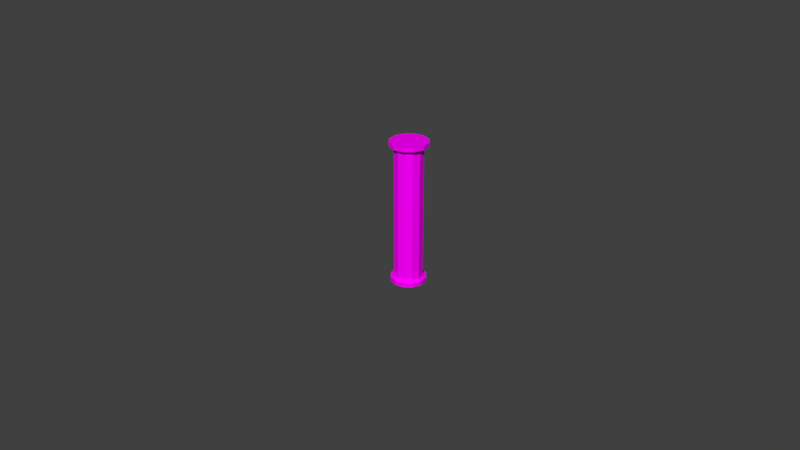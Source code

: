 # Source: pipeLong.blend  (saved by Blender 2.78.0; exported with 4.5.12 LTS)
import bpy
from mathutils import Matrix  # noqa: F401  (used for matrix-valued properties, if any)

bpy.ops.wm.read_factory_settings(use_empty=True)
scene = bpy.context.scene
scene.name = 'Scene'

# ---- collections
col_collection_1 = bpy.data.collections.new('Collection 1'); scene.collection.children.link(col_collection_1)

# ---- images (referenced by path relative to the original .blend; pixels are not part of the script)
import os
ASSET_DIR = os.environ.get("B2B_ASSET_DIR", "")  # directory of the original .blend (textures are referenced by path, not embedded)
HERE = os.path.dirname(os.path.abspath(__file__))  # packed textures are extracted next to this script under _unpacked/

def load_image(name, relpath, width, height, colorspace="sRGB"):
    """Load a texture the original file referenced (path relative to the .blend, or extracted next to this script)."""
    p = next((c for c in (os.path.join(HERE, relpath), os.path.join(ASSET_DIR, relpath)) if relpath and os.path.exists(c)), "")
    if p:
        img = bpy.data.images.load(p, check_existing=True)
        img.name = name
    else:  # same state as the original file: an image datablock whose file is absent (Cycles renders it pink)
        img = bpy.data.images.new(name, width, height)
        img.source = "FILE"
        img.filepath = "//" + (relpath or name)
    img.colorspace_settings.name = colorspace
    return img
img_pk02_panels01a_c_png = load_image('pk02_panels01a_C.png', 'pk02_panels01a_C.png', 1024, 1024, 'sRGB')

# ---- materials (node trees are filled in below, after node groups)
mat_material_001 = bpy.data.materials.new('Material.001')
mat_material_001.alpha_threshold = 0.0
mat_material_001.roughness = 0.5

# ---- material node trees
mat_material_001.use_nodes = True; mat_material_001.node_tree.nodes.clear()
_N = mat_material_001.node_tree.nodes; _L = mat_material_001.node_tree.links
n0 = _N.new('ShaderNodeOutputMaterial'); n0.name = 'Material Output'; n0.location = (300, 300)
n1 = _N.new('ShaderNodeBsdfDiffuse'); n1.name = 'Diffuse BSDF'; n1.location = (10, 300)
n2 = _N.new('ShaderNodeTexImage'); n2.name = 'Image Texture'; n2.location = (-180, 300)
n2.width = 140
n2.image = img_pk02_panels01a_c_png
_L.new(n1.outputs[0], n0.inputs[0])
_L.new(n2.outputs[0], n1.inputs[0])
n0.is_active_output = True

# ---- world
world_world = bpy.data.worlds.new('World'); scene.world = world_world
world_world.color = (0.05088, 0.05088, 0.05088)
world_world.use_sun_shadow = False
world_world.sun_shadow_jitter_overblur = 0.0
world_world.cycles.sampling_method = 'MANUAL'

# ---- cameras
cam_camera = bpy.data.cameras.new('Camera')
cam_camera.clip_end = 100.0
cam_camera.lens = 35.0
cam_camera.sensor_width = 32.0
cam_camera.sensor_height = 18.0
cam_camera.ortho_scale = 7.314
cam_camera.dof.focus_distance = 0.0

# ---- meshes
me_circle_001 = bpy.data.meshes.new('Circle.001')
me_circle_001.from_pydata([(0.61, 0.2074, 2.357), (0.7297, 0.2395, 2.357), (0.5223, 0.1197, 2.357), (0.4902, -2.983e-07, 2.357), (0.5223, -0.1197, 2.357), (0.61, -0.2074, 2.357), (0.7297, -0.2395, 2.357), (0.8494, -0.2074, 2.357), (0.9371, -0.1197, 2.357), (0.9692, -3.991e-07, 2.357), (0.9371, 0.1197, 2.357), (0.8494, 0.2074, 2.357), (0.61, 0.2074, 2.305), (0.7297, 0.2395, 2.305), (0.5223, 0.1197, 2.305), (0.4902, -2.983e-07, 2.305), (0.5223, -0.1197, 2.305), (0.61, -0.2074, 2.305), (0.7297, -0.2395, 2.305), (0.8494, -0.2074, 2.305), (0.9371, -0.1197, 2.305), (0.9692, -3.991e-07, 2.305), (0.9371, 0.1197, 2.305), (0.8494, 0.2074, 2.305), (0.61, 0.2074, 2.305), (0.7297, 0.2395, 2.305), (0.5223, 0.1197, 2.305), (0.4902, -2.983e-07, 2.305), (0.5223, -0.1197, 2.305), (0.61, -0.2074, 2.305), (0.7297, -0.2395, 2.305), (0.8494, -0.2074, 2.305), (0.9371, -0.1197, 2.305), (0.9692, -3.991e-07, 2.305), (0.9371, 0.1197, 2.305), (0.8494, 0.2074, 2.305), (0.6399, 0.1555, 2.305), (0.7297, 0.1796, 2.305), (0.5742, 0.0898, 2.305), (0.5501, -3.053e-07, 2.305), (0.5742, -0.0898, 2.305), (0.6399, -0.1555, 2.305), (0.7297, -0.1796, 2.305), (0.8195, -0.1555, 2.305), (0.8852, -0.0898, 2.305), (0.9093, -3.81e-07, 2.305), (0.8852, 0.0898, 2.305), (0.8195, 0.1555, 2.305), (0.6399, 0.1555, 0.5979), (0.7297, 0.1796, 0.5979), (0.5742, 0.0898, 0.5979), (0.5501, -3.053e-07, 0.5979), (0.5742, -0.0898, 0.5979), (0.6399, -0.1555, 0.5979), (0.7297, -0.1796, 0.5979), (0.8195, -0.1555, 0.5979), (0.8852, -0.0898, 0.5979), (0.9093, -3.81e-07, 0.5979), (0.8852, 0.0898, 0.5979), (0.8195, 0.1555, 0.5979), (0.6175, 0.1944, 0.5979), (0.7297, 0.2245, 0.5979), (0.5353, 0.1123, 0.5979), (0.5052, -2.991e-07, 0.5979), (0.5353, -0.1123, 0.5979), (0.6175, -0.1944, 0.5979), (0.7297, -0.2245, 0.5979), (0.842, -0.1944, 0.5979), (0.9241, -0.1123, 0.5979), (0.9542, -3.937e-07, 0.5979), (0.9241, 0.1123, 0.5979), (0.842, 0.1944, 0.5979), (0.6175, 0.1944, 0.5455), (0.7297, 0.2245, 0.5455), (0.5353, 0.1123, 0.5455), (0.5052, -2.991e-07, 0.5455), (0.5353, -0.1123, 0.5455), (0.6175, -0.1944, 0.5455), (0.7297, -0.2245, 0.5455), (0.842, -0.1944, 0.5455), (0.9241, -0.1123, 0.5455), (0.9542, -3.937e-07, 0.5455), (0.9241, 0.1123, 0.5455), (0.842, 0.1944, 0.5455)], [], [(7, 6, 18, 19), (4, 3, 15, 16), (11, 10, 22, 23), (0, 1, 13, 12), (8, 7, 19, 20), (5, 4, 16, 17), (1, 11, 23, 13), (2, 0, 12, 14), (9, 8, 20, 21), (6, 5, 17, 18), (3, 2, 14, 15), (10, 9, 21, 22), (27, 26, 38, 39), (42, 41, 53, 54), (34, 33, 45, 46), (31, 30, 42, 43), (28, 27, 39, 40), (35, 34, 46, 47), (24, 25, 37, 36), (32, 31, 43, 44), (29, 28, 40, 41), (25, 35, 47, 37), (26, 24, 36, 38), (33, 32, 44, 45), (30, 29, 41, 42), (54, 53, 65, 66), (39, 38, 50, 51), (46, 45, 57, 58), (43, 42, 54, 55), (40, 39, 51, 52), (47, 46, 58, 59), (36, 37, 49, 48), (44, 43, 55, 56), (41, 40, 52, 53), (37, 47, 59, 49), (38, 36, 48, 50), (45, 44, 56, 57), (69, 68, 80, 81), (51, 50, 62, 63), (58, 57, 69, 70), (55, 54, 66, 67), (52, 51, 63, 64), (59, 58, 70, 71), (48, 49, 61, 60), (56, 55, 67, 68), (53, 52, 64, 65), (49, 59, 71, 61), (50, 48, 60, 62), (57, 56, 68, 69), (72, 73, 83, 82, 81, 80, 79, 78, 77, 76, 75, 74), (66, 65, 77, 78), (63, 62, 74, 75), (70, 69, 81, 82), (67, 66, 78, 79), (64, 63, 75, 76), (71, 70, 82, 83), (60, 61, 73, 72), (68, 67, 79, 80), (65, 64, 76, 77), (61, 71, 83, 73), (62, 60, 72, 74), (0, 2, 3, 4, 5, 6, 7, 8, 9, 10, 11, 1)])
_uv = me_circle_001.uv_layers.new(name='UVMap')
_uv.uv.foreach_set('vector', [0.7712, 0.4066, 0.7712, 0.3339, 0.8008, 0.3339, 0.8008, 0.4066, 0.8304, 0.3556, 0.8304, 0.283, 0.86, 0.283, 0.86, 0.3556, 0.7712, 0.09921, 0.7712, 0.03631, 0.8008, 0.03631, 0.8008, 0.09921, 0.7712, 0.2347, 0.7712, 0.1718, 0.8008, 0.1718, 0.8008, 0.2347, 0.7712, 0.4695, 0.7712, 0.4066, 0.8008, 0.4066, 0.8008, 0.4695, 0.8304, 0.4185, 0.8304, 0.3556, 0.86, 0.3556, 0.86, 0.4185, 0.7712, 0.1718, 0.7712, 0.09921, 0.8008, 0.09921, 0.8008, 0.1718, 0.7712, 0.271, 0.7712, 0.2347, 0.8008, 0.2347, 0.8008, 0.271, 0.7712, 0.5058, 0.7712, 0.4695, 0.8008, 0.4695, 0.8008, 0.5058, 0.7712, 0.3339, 0.7712, 0.271, 0.8008, 0.271, 0.8008, 0.3339, 0.8304, 0.283, 0.8304, 0.2201, 0.86, 0.2201, 0.86, 0.283, 0.7712, 0.03631, 0.7712, 3.492e-08, 0.8008, 0.0, 0.8008, 0.03631, 0.7361, 0.3074, 0.7712, 0.3703, 0.7385, 0.3793, 0.7122, 0.3322, 0.2154, 1.0, 0.1699, 1.0, 0.1699, 0.0, 0.2154, 0.0, 0.6053, 0.5421, 0.5447, 0.5058, 0.5686, 0.481, 0.6141, 0.5082, 0.5096, 0.3703, 0.5447, 0.3074, 0.5686, 0.3322, 0.5423, 0.3793, 0.6754, 0.271, 0.7361, 0.3074, 0.7122, 0.3322, 0.6667, 0.3049, 0.6754, 0.5421, 0.6053, 0.5421, 0.6141, 0.5082, 0.6667, 0.5082, 0.7712, 0.4429, 0.7361, 0.5058, 0.7122, 0.481, 0.7385, 0.4338, 0.5096, 0.4429, 0.5096, 0.3703, 0.5423, 0.3793, 0.5423, 0.4338, 0.6053, 0.271, 0.6754, 0.271, 0.6667, 0.3049, 0.6141, 0.3049, 0.7361, 0.5058, 0.6754, 0.5421, 0.6667, 0.5082, 0.7122, 0.481, 0.7712, 0.3703, 0.7712, 0.4429, 0.7385, 0.4338, 0.7385, 0.3793, 0.5447, 0.5058, 0.5096, 0.4429, 0.5423, 0.4338, 0.5686, 0.481, 0.5447, 0.3074, 0.6053, 0.271, 0.6141, 0.3049, 0.5686, 0.3322, 0.5604, 0.7436, 0.6059, 0.7708, 0.5994, 0.7962, 0.5425, 0.7622, 0.4378, 0.0, 0.4833, 0.0, 0.4833, 1.0, 0.4378, 1.0, 0.02628, 1.0, 3.37e-08, 1.0, 0.0, 6.984e-08, 0.02628, 3.492e-08, 0.2679, 1.0, 0.2154, 1.0, 0.2154, 0.0, 0.2679, 0.0, 0.3853, 0.0, 0.4378, 0.0, 0.4378, 1.0, 0.3853, 1.0, 0.0718, 1.0, 0.02628, 1.0, 0.02628, 3.492e-08, 0.0718, 0.0, 0.1699, 1.0, 0.1244, 1.0, 0.1244, 0.0, 0.1699, 0.0, 0.3135, 1.0, 0.2679, 1.0, 0.2679, 0.0, 0.3135, 3.492e-08, 0.3397, 0.0, 0.3853, 0.0, 0.3853, 1.0, 0.3397, 1.0, 0.1244, 1.0, 0.0718, 1.0, 0.0718, 0.0, 0.1244, 0.0, 0.4833, 0.0, 0.5096, 0.0, 0.5096, 1.0, 0.4833, 1.0, 0.3397, 1.0, 0.3135, 1.0, 0.3135, 3.492e-08, 0.3397, 3.492e-08, 0.8304, 0.2201, 0.8304, 0.2541, 0.8008, 0.2541, 0.8008, 0.2201, 0.704, 0.7436, 0.7303, 0.6964, 0.7548, 0.7032, 0.722, 0.7622, 0.6059, 0.5675, 0.5604, 0.5947, 0.5425, 0.5761, 0.5994, 0.5421, 0.5341, 0.6964, 0.5604, 0.7436, 0.5425, 0.7622, 0.5096, 0.7032, 0.6585, 0.7708, 0.704, 0.7436, 0.722, 0.7622, 0.6651, 0.7962, 0.6585, 0.5675, 0.6059, 0.5675, 0.5994, 0.5421, 0.6651, 0.5421, 0.7303, 0.6419, 0.704, 0.5947, 0.722, 0.5761, 0.7548, 0.6351, 0.5341, 0.6419, 0.5341, 0.6964, 0.5096, 0.7032, 0.5096, 0.6351, 0.6059, 0.7708, 0.6585, 0.7708, 0.6651, 0.7962, 0.5994, 0.7962, 0.704, 0.5947, 0.6585, 0.5675, 0.6651, 0.5421, 0.722, 0.5761, 0.7303, 0.6964, 0.7303, 0.6419, 0.7548, 0.6351, 0.7548, 0.7032, 0.5604, 0.5947, 0.5341, 0.6419, 0.5096, 0.6351, 0.5425, 0.5761, 1.0, 0.7032, 0.9672, 0.7622, 0.9103, 0.7962, 0.8446, 0.7962, 0.7877, 0.7622, 0.7548, 0.7032, 0.7548, 0.6351, 0.7877, 0.5761, 0.8446, 0.5421, 0.9103, 0.5421, 0.9672, 0.5761, 1.0, 0.6351, 0.8304, 0.3812, 0.8304, 0.4401, 0.8008, 0.4401, 0.8008, 0.3812, 0.8304, 0.09301, 0.8304, 0.03404, 0.86, 0.03404, 0.86, 0.09301, 0.8008, 0.03404, 0.8008, 0.0, 0.8304, 0.0, 0.8304, 0.03404, 0.8304, 0.3131, 0.8304, 0.3812, 0.8008, 0.3812, 0.8008, 0.3131, 0.8304, 0.1611, 0.8304, 0.09301, 0.86, 0.09301, 0.86, 0.1611, 0.8008, 0.09301, 0.8008, 0.03404, 0.8304, 0.03404, 0.8304, 0.09301, 0.8008, 0.2201, 0.8008, 0.1611, 0.8304, 0.1611, 0.8304, 0.2201, 0.8304, 0.2541, 0.8304, 0.3131, 0.8008, 0.3131, 0.8008, 0.2541, 0.8304, 0.2201, 0.8304, 0.1611, 0.86, 0.1611, 0.86, 0.2201, 0.8008, 0.1611, 0.8008, 0.09301, 0.8304, 0.09301, 0.8304, 0.1611, 0.8304, 0.03404, 0.8304, 1.2e-08, 0.86, 0.0, 0.86, 0.03404, 0.6053, 3.492e-08, 0.6754, 0.0, 0.7361, 0.03631, 0.7712, 0.09921, 0.7712, 0.1718, 0.7361, 0.2347, 0.6754, 0.271, 0.6053, 0.271, 0.5447, 0.2347, 0.5096, 0.1718, 0.5096, 0.09921, 0.5447, 0.03631])
me_circle_001.materials.append(mat_material_001)
me_circle_001.use_remesh_preserve_volume = False
me_circle_001.use_remesh_preserve_attributes = False
me_circle_001.use_mirror_vertex_groups = False
me_circle_001.update()

# ---- objects
ob_circle_001 = bpy.data.objects.new('Circle.001', me_circle_001)
ob_camera = bpy.data.objects.new('Camera', cam_camera)

# ---- transforms, parenting, visibility, modifiers, constraints
ob_circle_001.location = (0.0, 0.0, -0.6036)
ob_circle_001.lineart.crease_threshold = 0.0
ob_camera.location = (7.481, -6.508, 5.344)
ob_camera.rotation_euler = (1.109, 0.0, 0.8149)
ob_camera.lock_rotations_4d = False
ob_camera.empty_display_type = 'ARROWS'
ob_camera.color = (0.0, 0.0, 0.0, 0.0)
ob_camera.display_type = 'WIRE'
ob_camera.lineart.crease_threshold = 0.0

# ---- collection membership
col_collection_1.objects.link(ob_circle_001)
col_collection_1.objects.link(ob_camera)

# ---- scene / render settings (as saved in the file)
scene.camera = ob_camera
scene.frame_start = 1; scene.frame_end = 250; scene.frame_set(1)
scene.render.engine = 'CYCLES'
scene.render.resolution_percentage = 50
scene.render.dither_intensity = 0.0
scene.cycles.use_denoising = False
scene.cycles.samples = 128
scene.cycles.sampling_pattern = 'TABULATED_SOBOL'
scene.cycles.light_sampling_threshold = 0.0
scene.cycles.use_adaptive_sampling = False
scene.cycles.use_light_tree = False
scene.cycles.blur_glossy = 0.0
scene.cycles.sample_clamp_indirect = 0.0
scene.view_settings.view_transform = 'Standard'
bpy.context.view_layer.update()

# ---- added for rendering (the .blend has no usable light): sun
light_auto_sun = bpy.data.lights.new('AutoSun', 'SUN')
light_auto_sun.energy = 3.0
light_auto_sun.angle = 0.0523599
ob_auto_sun = bpy.data.objects.new('AutoSun', light_auto_sun)
scene.collection.objects.link(ob_auto_sun)
ob_auto_sun.rotation_euler = (0.872665, 0.174533, 0.523599)
bpy.context.view_layer.update()
